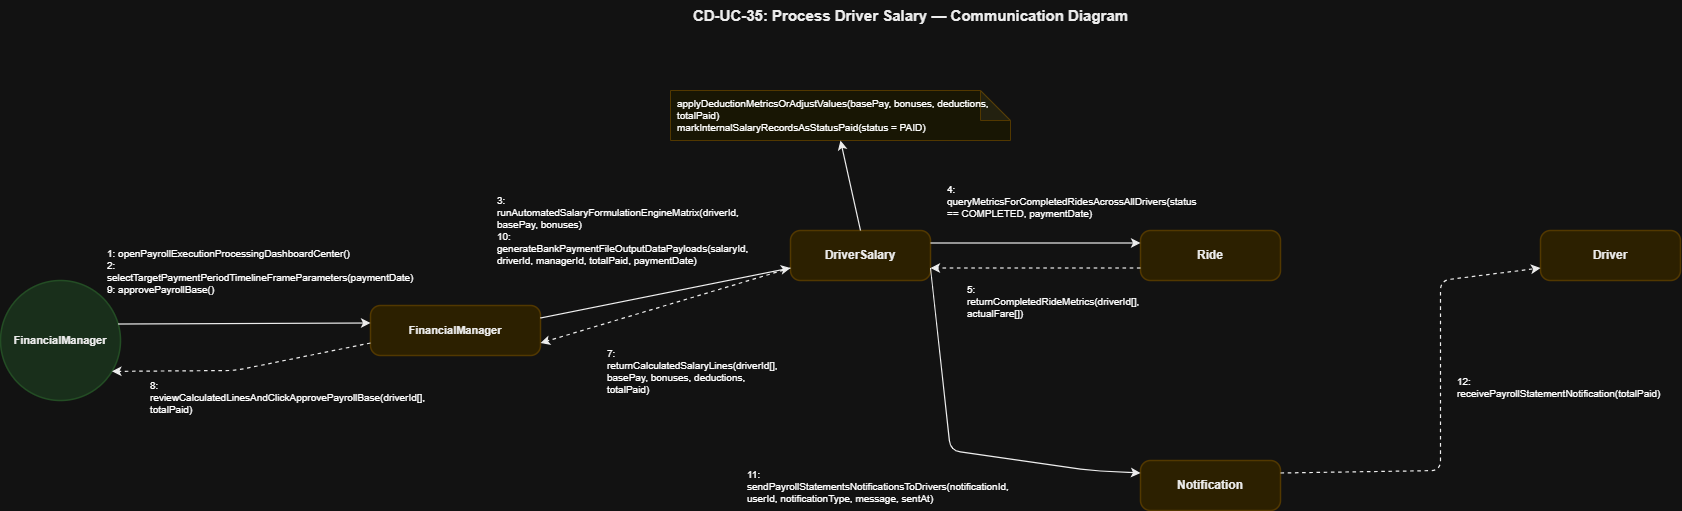

The diagram above was exported from draw.io. Its source (the exported page's mxGraphModel, read from the mxfile embedded in the PNG):
<mxGraphModel dx="1413" dy="479" grid="1" gridSize="10" guides="1" tooltips="1" connect="1" arrows="1" fold="1" page="1" pageScale="1" pageWidth="850" pageHeight="1100" math="0" shadow="0">
  <root>
    <mxCell id="0" />
    <mxCell id="1" parent="0" />
    <mxCell id="T" parent="1" style="text;html=1;strokeColor=none;fillColor=none;align=center;fontSize=15;fontStyle=1;fontFamily=Helvetica;fontColor=#000000;" value="CD-UC-35: Process Driver Salary — Communication Diagram" vertex="1">
      <mxGeometry height="40" width="900" x="520" y="20" as="geometry" />
    </mxCell>
    <mxCell id="actor" parent="1" style="ellipse;whiteSpace=wrap;html=1;fillColor=#D2EBD4;strokeColor=#A5D6A7;strokeWidth=1.5;fontSize=11;fontStyle=1;fontFamily=Helvetica;fontColor=#000000;align=center;" value="FinancialManager" vertex="1">
      <mxGeometry height="120" width="120" x="60" y="300" as="geometry" />
    </mxCell>
    <mxCell id="fm" parent="1" style="rounded=1;whiteSpace=wrap;html=1;fillColor=#FCEFC2;strokeColor=#F0D17D;strokeWidth=1.5;fontSize=11;fontStyle=1;fontFamily=Helvetica;fontColor=#000000;arcSize=20;" value="FinancialManager" vertex="1">
      <mxGeometry height="50" width="170" x="430" y="325" as="geometry" />
    </mxCell>
    <mxCell id="ds" parent="1" style="rounded=1;whiteSpace=wrap;html=1;fillColor=#FCEFC2;strokeColor=#F0D17D;strokeWidth=1.5;fontSize=12;fontStyle=1;fontFamily=Helvetica;fontColor=#000000;arcSize=20;" value="DriverSalary" vertex="1">
      <mxGeometry height="50" width="140" x="850" y="250" as="geometry" />
    </mxCell>
    <mxCell id="ride" parent="1" style="rounded=1;whiteSpace=wrap;html=1;fillColor=#FCEFC2;strokeColor=#F0D17D;strokeWidth=1.5;fontSize=12;fontStyle=1;fontFamily=Helvetica;fontColor=#000000;arcSize=20;" value="Ride" vertex="1">
      <mxGeometry height="50" width="140" x="1200" y="250" as="geometry" />
    </mxCell>
    <mxCell id="notif" parent="1" style="rounded=1;whiteSpace=wrap;html=1;fillColor=#FCEFC2;strokeColor=#F0D17D;strokeWidth=1.5;fontSize=12;fontStyle=1;fontFamily=Helvetica;fontColor=#000000;arcSize=20;" value="Notification" vertex="1">
      <mxGeometry height="50" width="140" x="1200" y="480" as="geometry" />
    </mxCell>
    <mxCell id="drv" parent="1" style="rounded=1;whiteSpace=wrap;html=1;fillColor=#FCEFC2;strokeColor=#F0D17D;strokeWidth=1.5;fontSize=12;fontStyle=1;fontFamily=Helvetica;fontColor=#000000;arcSize=20;" value="Driver" vertex="1">
      <mxGeometry height="50" width="140" x="1600" y="250" as="geometry" />
    </mxCell>
    <mxCell id="ds_note" parent="1" style="shape=note;whiteSpace=wrap;html=1;backgroundOutline=1;darkOpacity=0.05;fillColor=#FFFDE7;strokeColor=#F0D17D;fontSize=10;fontFamily=Helvetica;align=left;spacingLeft=5;" value="applyDeductionMetricsOrAdjustValues(basePay, bonuses, deductions, totalPaid)&#10;markInternalSalaryRecordsAsStatusPaid(status = PAID)" vertex="1">
      <mxGeometry height="50" width="340" x="730" y="110" as="geometry" />
    </mxCell>
    <mxCell id="L_Act_Fm" edge="1" parent="1" source="actor" style="endArrow=classic;html=1;strokeColor=#000000;strokeWidth=1.2;exitX=1;exitY=0.35;exitDx=0;exitDy=0;entryX=0;entryY=0.35;entryDx=0;entryDy=0;" target="fm">
      <mxGeometry relative="1" as="geometry" />
    </mxCell>
    <mxCell id="M1" connectable="0" parent="L_Act_Fm" style="text;html=1;strokeColor=#D3D3D3;fillColor=#FFFFFF;align=left;verticalAlign=middle;whiteSpace=wrap;rounded=0;fontSize=10;fontFamily=Helvetica;spacingLeft=5;" value="1: openPayrollExecutionProcessingDashboardCenter()&#10;2: selectTargetPaymentPeriodTimelineFrameParameters(paymentDate)&#10;9: approvePayrollBase()" vertex="1">
      <mxGeometry relative="1" as="geometry">
        <mxPoint x="-143" y="-53" as="offset" />
      </mxGeometry>
    </mxCell>
    <mxCell id="L_Fm_Act" edge="1" parent="1" source="fm" style="endArrow=classic;html=1;strokeColor=#000000;strokeWidth=1.2;dashed=1;exitX=0;exitY=0.75;exitDx=0;exitDy=0;entryX=0.92;entryY=0.75;entryDx=0;entryDy=0;" target="actor">
      <mxGeometry relative="1" as="geometry">
        <Array as="points">
          <mxPoint x="295" y="390" />
        </Array>
      </mxGeometry>
    </mxCell>
    <mxCell id="M2" connectable="0" parent="L_Fm_Act" style="text;html=1;strokeColor=#D3D3D3;fillColor=#FFFFFF;align=left;verticalAlign=middle;whiteSpace=wrap;rounded=0;fontSize=10;fontFamily=Helvetica;spacingLeft=5;" value="8: reviewCalculatedLinesAndClickApprovePayrollBase(driverId[], totalPaid)" vertex="1">
      <mxGeometry relative="1" as="geometry">
        <mxPoint x="-100" y="28" as="offset" />
      </mxGeometry>
    </mxCell>
    <mxCell id="L_Fm_Ds" edge="1" parent="1" source="fm" style="endArrow=classic;html=1;strokeColor=#000000;strokeWidth=1.2;exitX=1;exitY=0.25;exitDx=0;exitDy=0;entryX=0;entryY=0.75;entryDx=0;entryDy=0;" target="ds">
      <mxGeometry relative="1" as="geometry" />
    </mxCell>
    <mxCell id="M3" connectable="0" parent="L_Fm_Ds" style="text;html=1;strokeColor=#D3D3D3;fillColor=#FFFFFF;align=left;verticalAlign=middle;whiteSpace=wrap;rounded=0;fontSize=10;fontFamily=Helvetica;spacingLeft=5;" value="3: runAutomatedSalaryFormulationEngineMatrix(driverId, basePay, bonuses)&#10;10: generateBankPaymentFileOutputDataPayloads(salaryId, driverId, managerId, totalPaid, paymentDate)" vertex="1">
      <mxGeometry relative="1" as="geometry">
        <mxPoint x="-175" y="-63" as="offset" />
      </mxGeometry>
    </mxCell>
    <mxCell id="L_Ds_Note" edge="1" parent="1" source="ds" style="endArrow=classic;html=1;strokeColor=#000000;strokeWidth=1.2;exitX=0.5;exitY=0;exitDx=0;exitDy=0;entryX=0.5;entryY=1;entryDx=0;entryDy=0;" target="ds_note">
      <mxGeometry relative="1" as="geometry" />
    </mxCell>
    <mxCell id="L_Ds_Ride" edge="1" parent="1" source="ds" style="endArrow=classic;html=1;strokeColor=#000000;strokeWidth=1.2;exitX=1;exitY=0.25;exitDx=0;exitDy=0;entryX=0;entryY=0.25;entryDx=0;entryDy=0;" target="ride">
      <mxGeometry relative="1" as="geometry" />
    </mxCell>
    <mxCell id="M4" connectable="0" parent="L_Ds_Ride" style="text;html=1;strokeColor=#D3D3D3;fillColor=#FFFFFF;align=left;verticalAlign=middle;whiteSpace=wrap;rounded=0;fontSize=10;fontFamily=Helvetica;spacingLeft=5;" value="4: queryMetricsForCompletedRidesAcrossAllDrivers(status == COMPLETED, paymentDate)" vertex="1">
      <mxGeometry relative="1" as="geometry">
        <mxPoint x="-96" y="-42" as="offset" />
      </mxGeometry>
    </mxCell>
    <mxCell id="L_Ride_Ds" edge="1" parent="1" source="ride" style="endArrow=classic;html=1;strokeColor=#000000;strokeWidth=1.2;dashed=1;exitX=0;exitY=0.75;exitDx=0;exitDy=0;entryX=1;entryY=0.75;entryDx=0;entryDy=0;" target="ds">
      <mxGeometry relative="1" as="geometry" />
    </mxCell>
    <mxCell id="M4r" connectable="0" parent="L_Ride_Ds" style="text;html=1;strokeColor=#D3D3D3;fillColor=#FFFFFF;align=left;verticalAlign=middle;whiteSpace=wrap;rounded=0;fontSize=10;fontFamily=Helvetica;spacingLeft=5;" value="5: returnCompletedRideMetrics(driverId[], actualFare[])" vertex="1">
      <mxGeometry relative="1" as="geometry">
        <mxPoint x="-74" y="33" as="offset" />
      </mxGeometry>
    </mxCell>
    <mxCell id="L_Ds_Fm" edge="1" parent="1" source="ds" style="endArrow=classic;html=1;strokeColor=#000000;strokeWidth=1.2;dashed=1;exitX=0;exitY=0.75;exitDx=0;exitDy=0;entryX=1;entryY=0.75;entryDx=0;entryDy=0;" target="fm">
      <mxGeometry relative="1" as="geometry" />
    </mxCell>
    <mxCell id="M5r" connectable="0" parent="L_Ds_Fm" style="text;html=1;strokeColor=#D3D3D3;fillColor=#FFFFFF;align=left;verticalAlign=middle;whiteSpace=wrap;rounded=0;fontSize=10;fontFamily=Helvetica;spacingLeft=5;" value="7: returnCalculatedSalaryLines(driverId[], basePay, bonuses, deductions, totalPaid)" vertex="1">
      <mxGeometry relative="1" as="geometry">
        <mxPoint x="-65" y="65" as="offset" />
      </mxGeometry>
    </mxCell>
    <mxCell id="L_Ds_Notif" edge="1" parent="1" source="ds" style="endArrow=classic;html=1;strokeColor=#000000;strokeWidth=1.2;exitX=1;exitY=0.75;exitDx=0;exitDy=0;entryX=0;entryY=0.25;entryDx=0;entryDy=0;" target="notif">
      <mxGeometry relative="1" as="geometry">
        <Array as="points">
          <mxPoint x="1010" y="470" />
          <mxPoint x="1150" y="490" />
        </Array>
      </mxGeometry>
    </mxCell>
    <mxCell id="M6" connectable="0" parent="L_Ds_Notif" style="text;html=1;strokeColor=#D3D3D3;fillColor=#FFFFFF;align=left;verticalAlign=middle;whiteSpace=wrap;rounded=0;fontSize=10;fontFamily=Helvetica;spacingLeft=5;" value="11: sendPayrollStatementsNotificationsToDrivers(notificationId, userId, notificationType, message, sentAt)" vertex="1">
      <mxGeometry relative="1" as="geometry">
        <mxPoint x="-214" y="35" as="offset" />
      </mxGeometry>
    </mxCell>
    <mxCell id="L_Notif_Drv" edge="1" parent="1" source="notif" style="endArrow=classic;html=1;strokeColor=#000000;strokeWidth=1.2;dashed=1;exitX=1;exitY=0.25;exitDx=0;exitDy=0;entryX=0;entryY=0.75;entryDx=0;entryDy=0;" target="drv">
      <mxGeometry relative="1" as="geometry">
        <Array as="points">
          <mxPoint x="1500" y="490" />
          <mxPoint x="1500" y="300" />
        </Array>
      </mxGeometry>
    </mxCell>
    <mxCell id="M7" connectable="0" parent="L_Notif_Drv" style="text;html=1;strokeColor=#D3D3D3;fillColor=#FFFFFF;align=left;verticalAlign=middle;whiteSpace=wrap;rounded=0;fontSize=10;fontFamily=Helvetica;spacingLeft=5;" value="12: receivePayrollStatementNotification(totalPaid)" vertex="1">
      <mxGeometry relative="1" as="geometry">
        <mxPoint x="10" y="-18" as="offset" />
      </mxGeometry>
    </mxCell>
  </root>
</mxGraphModel>